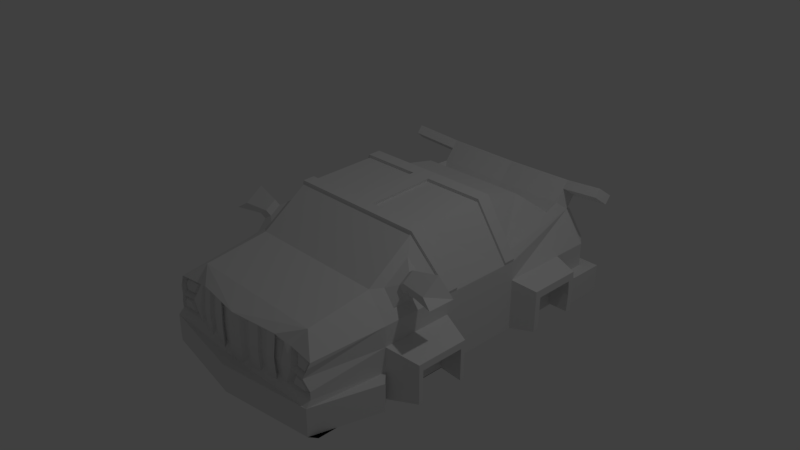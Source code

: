 # Source: car.blend  (saved by Blender 2.78.0; exported with 4.5.12 LTS)
import bpy
from mathutils import Matrix  # noqa: F401  (used for matrix-valued properties, if any)

bpy.ops.wm.read_factory_settings(use_empty=True)
scene = bpy.context.scene
scene.name = 'Scene'

# ---- collections
col_collection_1 = bpy.data.collections.new('Collection 1'); scene.collection.children.link(col_collection_1)

# ---- materials (node trees are filled in below, after node groups)
mat_material = bpy.data.materials.new('Material')
mat_material.alpha_threshold = 0.0
mat_material.use_transparent_shadow = False
mat_material.roughness = 0.5
mat_material.line_color = (0.0, 0.0, 0.0, 1.0)

# ---- material node trees

# ---- world
world_world = bpy.data.worlds.new('World'); scene.world = world_world
world_world.color = (0.05088, 0.05088, 0.05088)
world_world.use_sun_shadow = False
world_world.sun_shadow_jitter_overblur = 0.0
world_world.cycles.sampling_method = 'MANUAL'

# ---- cameras
cam_camera = bpy.data.cameras.new('Camera')
cam_camera.clip_end = 100.0
cam_camera.lens = 35.0
cam_camera.sensor_width = 32.0
cam_camera.sensor_height = 18.0
cam_camera.ortho_scale = 7.314
cam_camera.dof.focus_distance = 0.0
cam_camera.dof.aperture_fstop = 128.0

# ---- lights
light_lamp = bpy.data.lights.new('Lamp', 'POINT')
light_lamp.transmission_factor = 0.0
light_lamp.cutoff_distance = 30.0
light_lamp.energy = 100.0
light_lamp.shadow_buffer_clip_start = 1.001
light_lamp.shadow_soft_size = 0.1
light_lamp.shadow_maximum_resolution = 0.006
light_lamp.use_absolute_resolution = True

# ---- meshes
me_cube = bpy.data.meshes.new('Cube')
me_cube.from_pydata([(1.4, 2.669, -1.0), (1.4, -1.997, -1.0), (0.0, 2.8, 0.3189), (1.0, -1.769, 0.1276), (0.0, 2.669, -1.0), (0.0, -1.997, -1.0), (0.4121, 2.8, 0.3189), (-5.364e-07, -1.769, 0.1276), (1.4, -5.96e-08, -1.0), (1.0, -0.2283, 0.7352), (-1.49e-07, -0.2283, 0.7352), (8.941e-08, 1.192e-07, -1.0), (1.105, 2.669, 0.1522), (1.282, -1.971, -0.08211), (0.0, 2.669, 0.1522), (0.0, -2.088, 0.02248), (1.4, -2.98e-07, 0.0), (1.4, -0.9983, -1.0), (1.0, -0.8845, 0.2611), (-3.427e-07, -0.8845, 0.2611), (4.47e-08, -0.9983, -1.0), (1.4, -0.9983, 0.0), (1.275, -2.009, -0.1476), (1.4, -2.322e-07, -0.2761), (1.4, 2.669, -0.2761), (1.216, -2.033, -0.2911), (0.9063, 2.669, 0.1522), (1.4, -0.9983, -0.2761), (0.0, -2.088, -0.6399), (1.4, -1.513e-07, -0.6154), (1.4, -0.9983, -0.6154), (1.4, 2.669, -0.6154), (1.298, -2.002, -0.5403), (0.0, 2.669, -0.6154), (1.562, -1.16, -1.0), (1.305, -2.074, -1.0), (0.0, -2.271, -1.0), (0.0, -2.271, -0.6154), (1.562, -1.16, -0.6154), (1.305, -2.074, -0.6154), (0.7001, -1.997, 0.02248), (1.298, -2.002, -0.4352), (0.0, -2.088, -0.3087), (0.8644, -2.002, -0.5403), (0.9071, -1.939, -0.06251), (0.9817, -2.015, -0.2834), (1.248, -1.934, -0.4244), (1.191, -1.956, -0.324), (1.248, -1.934, -0.4976), (0.9461, -1.934, -0.4976), (1.028, -1.944, -0.3186), (0.2757, -2.06, -0.6141), (0.1154, -2.076, -0.6291), (0.1151, -2.079, -0.3056), (0.2753, -2.067, -0.3014), (0.2749, -2.052, 0.02248), (0.1147, -2.073, 0.02248), (0.4291, -2.045, -0.5998), (0.4277, -2.056, -0.2973), (0.4262, -2.032, 0.02248), (0.5741, -2.031, -0.5862), (0.5743, -2.045, -0.2934), (0.5746, -2.013, 0.02248), (0.7038, -2.036, -0.29), (0.707, -2.018, -0.5738), (0.8247, -2.027, -0.2873), (0.8219, -1.963, -0.03677), (0.8275, -2.006, -0.5435), (0.7594, -1.934, -0.08201), (0.6587, -1.962, -0.05159), (0.3075, -2.015, -0.541), (0.1749, -2.028, -0.5525), (0.1746, -2.031, -0.3038), (0.3072, -2.021, -0.3006), (0.3069, -2.008, -0.05159), (0.1743, -2.025, -0.05159), (0.5544, -1.991, -0.5195), (0.4344, -2.002, -0.53), (0.5548, -1.976, -0.05159), (0.4321, -1.992, -0.05159), (0.4333, -2.011, -0.2974), (0.5546, -2.002, -0.2944), (0.7641, -1.97, -0.5013), (0.6644, -1.98, -0.51), (0.6617, -1.995, -0.2918), (0.7617, -1.987, -0.2893), (1.209, -2.004, -0.4203), (1.171, -2.018, -0.3542), (1.209, -2.004, -0.4684), (1.01, -2.004, -0.4684), (1.064, -2.01, -0.3507), (1.241, -1.918, -0.1537), (1.246, -1.889, -0.1039), (1.196, -1.936, -0.2629), (0.9611, -1.865, -0.08904), (1.018, -1.923, -0.2571), (1.212, -1.96, -0.1604), (1.215, -1.939, -0.1242), (1.179, -1.973, -0.2397), (1.008, -1.921, -0.1134), (1.05, -1.963, -0.2355), (0.0, 1.193, -1.0), (1.4, 1.193, -1.0), (1.0, 1.1, 0.7883), (0.0, 1.1, 0.7883), (1.4, 1.193, 0.0), (1.4, 1.193, -0.2761), (1.4, 1.193, -0.6154), (1.4, 0.1517, -1.0), (1.0, -0.05933, 0.742), (1.088, -0.3603, 0.5209), (1.4, 0.1517, 0.0), (1.4, 0.1517, -0.2761), (1.4, 0.1517, -0.6154), (0.0, 0.1517, -1.0), (0.0, 1.027, -1.0), (1.4, 1.027, -1.0), (1.0, 0.9159, 0.781), (1.312, -0.2327, 0.1098), (1.4, 1.027, 0.0), (1.4, 1.027, -0.2761), (1.4, 1.027, -0.6154), (0.1428, -0.05933, 0.742), (0.1227, 0.9159, 0.781), (0.1463, -0.2283, 0.7352), (0.1189, 1.1, 0.7883), (1.013, -0.06093, 0.7851), (1.013, -0.2299, 0.7783), (0.0, -0.06093, 0.7851), (0.0, -0.2299, 0.7783), (0.1592, -0.2299, 0.7783), (1.413, -0.001596, 0.04311), (1.413, 0.1501, 0.04311), (1.013, 1.099, 0.8314), (1.413, 1.192, 0.04311), (0.1318, 1.099, 0.8314), (0.0, 0.9143, 0.8241), (0.1557, -0.06093, 0.7851), (1.013, 0.9143, 0.8241), (0.0, 1.099, 0.8314), (1.413, 1.026, 0.04311), (0.1356, 0.9143, 0.8241), (1.088, -0.7272, 0.2558), (1.312, -0.7909, 0.1098), (1.236, -0.4767, 0.4255), (1.329, -0.4239, 0.2553), (1.236, -0.6287, 0.3157), (1.329, -0.655, 0.2553), (1.311, -0.4935, 0.484), (1.404, -0.4407, 0.3138), (1.311, -0.6454, 0.3742), (1.404, -0.6718, 0.3138), (1.68, -0.4501, 0.5545), (1.83, -0.3641, 0.2777), (1.68, -0.6972, 0.376), (1.83, -0.74, 0.2777), (1.4, 2.155, -0.6154), (1.4, 2.127, -1.0), (1.578, 2.846, -1.0), (0.0, 2.846, -1.0), (1.578, 2.846, -0.6154), (0.0, 2.846, -0.6154), (1.578, 2.333, -0.6154), (1.578, 2.305, -1.0), (0.7111, 2.669, -0.6154), (0.579, 2.669, -0.2761), (0.4121, 2.669, 0.1522), (0.0, 2.532, -0.3284), (0.0, 2.532, -0.03949), (0.3503, 2.532, -0.03949), (0.0, 2.532, -0.438), (0.437, 2.532, -0.3284), (0.5056, 2.532, -0.438), (1.101, 2.669, -0.2761), (0.6854, 2.669, 0.1522), (0.8544, 2.669, -0.2761), (1.3, 2.792, -0.2348), (1.062, 2.792, 0.111), (0.8594, 2.792, -0.2348), (0.6371, 2.792, -0.2348), (0.723, 2.792, 0.111), (0.5024, 2.792, 0.111), (0.9013, 2.792, 0.111), (1.058, 2.792, -0.2348), (0.6382, 2.669, -0.4282), (1.4, 2.669, -0.4212), (1.298, 2.77, -0.3969), (1.298, 2.77, -0.2887), (0.8902, 2.77, -0.2887), (0.6847, 2.77, -0.2887), (0.7289, 2.77, -0.4022), (1.074, 2.77, -0.2887), (0.2726, 2.532, -0.03949), (0.2814, 2.532, -0.438), (0.2775, 2.532, -0.3284), (0.2744, 2.532, -0.143), (0.0, 2.532, -0.1447), (0.3812, 2.532, -0.1423), (0.2616, 2.58, -0.3179), (0.0, 2.58, -0.3179), (0.2588, 2.58, -0.1536), (0.0, 2.58, -0.1551), (0.0, 2.558, 0.2397), (1.043, 2.506, 0.2804), (1.335, 1.178, 0.1282), (0.9905, 2.413, 0.1264), (0.8002, 1.916, 0.5185), (0.0, 1.916, 0.5185), (0.0, 2.465, 0.08573), (0.9479, 1.008, 0.6344), (0.0, 1.008, 0.6344), (0.06679, 1.008, 0.6344), (1.283, 1.085, -0.02578), (0.6854, 2.8, 0.3189), (1.105, 2.8, 0.3189), (0.9063, 2.8, 0.3189), (0.0, 2.689, 0.4063), (1.043, 2.637, 0.447), (0.4121, 2.883, 0.4242), (0.0, 2.883, 0.4242), (0.6854, 2.883, 0.4242), (1.105, 2.883, 0.4242), (0.9063, 2.883, 0.4242), (0.0, 2.772, 0.5116), (1.043, 2.721, 0.5523), (1.723, 2.654, 0.434), (1.661, 2.492, 0.5621), (1.723, 2.737, 0.5393), (1.661, 2.575, 0.6674), (0.4121, 2.615, 0.1945), (0.0, 2.615, 0.1945), (0.4121, 2.746, 0.3612), (0.0, 2.746, 0.3612), (0.6854, 2.615, 0.1945), (0.6854, 2.746, 0.3612), (1.4, -0.08496, -0.6878), (1.4, -0.08496, -1.007), (1.4, -0.9134, -1.007), (1.4, -0.9134, -0.6878), (1.4, -0.08496, -0.4062), (1.4, -0.9134, -0.4062), (1.815, -0.1281, -0.6283), (1.815, -0.1281, -0.9141), (1.815, -0.8702, -0.6283), (1.815, -0.8702, -0.9141), (1.815, -0.1281, -0.3761), (1.815, -0.8702, -0.3761), (1.815, -0.807, -0.4728), (1.815, -0.1913, -0.682), (1.815, -0.1913, -0.9192), (1.815, -0.807, -0.682), (1.815, -0.807, -0.9192), (1.815, -0.1913, -0.4728), (1.4, 2.132, -0.2761), (1.4, 2.022, -0.9722), (1.4, 1.301, -0.9722), (1.4, 2.026, -0.4128), (1.4, 1.301, -0.4128), (1.4, 2.044, -0.6751), (1.4, 1.301, -0.6751), (1.739, 2.048, -0.3444), (1.739, 1.278, -0.3444), (1.739, 1.278, -0.939), (1.739, 1.366, -0.9162), (1.739, 1.278, -0.6231), (1.739, 2.045, -0.939), (1.739, 2.068, -0.6231), (1.739, 1.961, -0.4567), (1.739, 1.366, -0.4567), (1.739, 1.366, -0.6721), (1.739, 1.959, -0.9162), (1.739, 1.976, -0.6721)], [], [(21, 18, 3, 13), (0, 4, 159, 158), (13, 3, 7, 15, 56, 55, 59, 62, 40, 66, 44), (18, 19, 7, 3), (17, 1, 5, 20), (108, 8, 11, 114), (10, 124, 130, 129), (103, 125, 135, 133), (112, 111, 16, 23), (104, 125, 211, 210), (27, 21, 13, 22, 25), (23, 16, 21, 27), (8, 17, 20, 11), (9, 124, 10, 19, 18), (21, 16, 118, 143), (27, 30, 243, 246), (30, 27, 25, 41, 32), (13, 44, 94, 92), (113, 112, 23, 29), (12, 24, 176, 177), (108, 113, 29, 8), (1, 17, 34, 35), (32, 43, 67, 64, 60, 57, 51, 52, 28, 37, 39), (30, 17, 244, 243), (173, 24, 187, 191), (35, 39, 37, 36), (34, 38, 39, 35), (17, 30, 38, 34), (28, 5, 36, 37), (5, 1, 35, 36), (30, 32, 39, 38), (43, 45, 65, 67), (45, 43, 49, 50), (42, 53, 56, 15), (47, 50, 90, 87), (25, 45, 50, 47), (41, 25, 47, 46), (43, 32, 48, 49), (32, 41, 46, 48), (60, 61, 81, 76), (52, 53, 42, 28), (57, 60, 76, 77), (55, 54, 58, 59), (57, 58, 54, 51), (54, 55, 74, 73), (52, 51, 70, 71), (62, 61, 63, 40), (64, 63, 61, 60), (40, 63, 84, 69), (56, 53, 72, 75), (66, 65, 45, 44), (70, 73, 72, 71), (75, 72, 73, 74), (79, 80, 81, 78), (76, 81, 80, 77), (69, 84, 85, 68), (82, 85, 84, 83), (61, 62, 78, 81), (62, 59, 79, 78), (67, 65, 85, 82), (55, 56, 75, 74), (58, 57, 77, 80), (65, 66, 68, 85), (53, 52, 71, 72), (64, 67, 82, 83), (59, 58, 80, 79), (51, 54, 73, 70), (63, 64, 83, 84), (66, 40, 69, 68), (90, 89, 88, 86, 87), (49, 48, 88, 89), (46, 47, 87, 86), (50, 49, 89, 90), (48, 46, 86, 88), (91, 92, 97, 96), (45, 25, 93, 95), (22, 13, 92, 91), (44, 45, 95, 94), (25, 22, 91, 93), (98, 96, 97, 99, 100), (94, 95, 100, 99), (93, 91, 96, 98), (95, 93, 98, 100), (92, 94, 99, 97), (157, 0, 158, 163), (31, 185, 24, 253, 156), (24, 12, 105, 106, 253), (12, 203, 204, 105), (125, 103, 209, 211), (0, 157, 102, 101, 4), (116, 121, 113, 108), (121, 120, 112, 113), (120, 119, 111, 112), (119, 117, 109, 111), (117, 123, 122, 109), (116, 108, 114, 115), (102, 116, 115, 101), (124, 9, 127, 130), (16, 111, 132, 131), (106, 105, 119, 120), (107, 106, 120, 121), (102, 107, 121, 116), (126, 137, 130, 127), (105, 204, 103, 133, 134), (9, 16, 131, 127), (109, 122, 137, 126), (132, 126, 127, 131), (133, 135, 141, 138), (134, 133, 138, 140), (141, 135, 139, 136), (137, 141, 136, 128), (130, 137, 128, 129), (123, 117, 138, 141), (125, 104, 139, 135), (117, 119, 140, 138), (122, 123, 141, 137), (119, 105, 134, 140), (111, 109, 126, 132), (143, 118, 145, 147), (9, 18, 142, 110), (18, 21, 143, 142), (16, 9, 110, 118), (146, 147, 151, 150), (142, 143, 147, 146), (118, 110, 144, 145), (110, 142, 146, 144), (148, 150, 154, 152), (144, 146, 150, 148), (147, 145, 149, 151), (145, 144, 148, 149), (153, 152, 154, 155), (151, 149, 153, 155), (149, 148, 152, 153), (150, 151, 155, 154), (160, 158, 159, 161), (255, 259, 269, 263), (158, 160, 162, 163), (156, 157, 163, 162), (33, 164, 31, 160, 161), (31, 156, 162, 160), (171, 172, 193, 194), (14, 166, 169, 192, 168), (166, 165, 171, 197, 169), (169, 197, 195, 192), (165, 184, 164, 172, 171), (164, 33, 170, 193, 172), (177, 176, 183, 182), (165, 166, 181, 179), (24, 173, 183, 176), (182, 183, 178, 180), (180, 178, 179, 181), (166, 174, 180, 181), (173, 175, 178, 183), (26, 12, 177, 182), (175, 165, 179, 178), (174, 26, 182, 180), (187, 186, 190, 189, 188, 191), (184, 185, 31, 164), (24, 185, 186, 187), (175, 173, 191, 188), (185, 184, 190, 186), (184, 165, 189, 190), (165, 175, 188, 189), (201, 200, 198, 199), (192, 195, 196, 168), (194, 193, 170, 167), (195, 197, 171, 194), (196, 195, 200, 201), (195, 194, 198, 200), (194, 167, 199, 198), (202, 203, 217, 216), (203, 202, 208, 205), (206, 205, 208, 207), (206, 207, 210, 211, 209), (212, 205, 206, 209), (103, 204, 212, 209), (204, 203, 205, 212), (216, 217, 224, 223), (166, 14, 230, 229), (174, 166, 229, 233), (203, 12, 214, 217), (12, 26, 215, 214), (26, 174, 213, 215), (223, 224, 221, 222, 220, 218, 219), (214, 215, 222, 221), (6, 2, 219, 218), (214, 221, 227, 225), (215, 213, 220, 222), (213, 6, 218, 220), (226, 225, 227, 228), (224, 217, 226, 228), (221, 224, 228, 227), (217, 214, 225, 226), (233, 229, 231, 234), (229, 230, 232, 231), (213, 174, 233, 234), (2, 6, 231, 232), (6, 213, 234, 231), (235, 239, 240, 238), (236, 235, 238, 237), (17, 8, 236, 237), (236, 8, 242, 249), (23, 27, 246, 245), (237, 238, 250, 251), (246, 243, 250, 247), (245, 246, 247, 252), (243, 244, 251, 250), (242, 241, 248, 249), (241, 245, 252, 248), (235, 236, 249, 248), (240, 239, 252, 247), (17, 237, 251, 244), (239, 235, 248, 252), (8, 29, 241, 242), (29, 23, 245, 241), (238, 240, 247, 250), (254, 258, 259, 255), (256, 258, 271, 267), (258, 256, 257, 259), (102, 157, 254, 255), (156, 253, 260, 266), (102, 255, 263, 262), (258, 254, 270, 271), (260, 261, 268, 267), (264, 262, 263, 269), (266, 260, 267, 271), (265, 266, 271, 270), (261, 264, 269, 268), (254, 157, 265, 270), (107, 102, 262, 264), (259, 257, 268, 269), (106, 107, 264, 261), (257, 256, 267, 268), (157, 156, 266, 265), (253, 106, 261, 260)])
me_cube.materials.append(mat_material)
me_cube.use_remesh_preserve_volume = False
me_cube.use_remesh_preserve_attributes = False
me_cube.use_mirror_vertex_groups = False
me_cube.update()

# ---- objects
ob_cube = bpy.data.objects.new('Cube', me_cube)
ob_lamp = bpy.data.objects.new('Lamp', light_lamp)
ob_camera = bpy.data.objects.new('Camera', cam_camera)

# ---- transforms, parenting, visibility, modifiers, constraints
ob_cube.location = (0.0, 0.0, 0.0)
ob_cube.lock_rotations_4d = False
ob_cube.empty_display_type = 'ARROWS'
ob_cube.lineart.crease_threshold = 0.0
_m = ob_cube.modifiers.new('Mirror', 'MIRROR')
_m.use_clip = True
ob_lamp.location = (4.076, 1.005, 5.904)
ob_lamp.rotation_euler = (0.6503, 0.05522, 1.866)
ob_lamp.lock_rotations_4d = False
ob_lamp.empty_display_type = 'ARROWS'
ob_lamp.color = (0.0, 0.0, 0.0, 0.0)
ob_lamp.lineart.crease_threshold = 0.0
ob_camera.location = (7.481, -6.508, 5.344)
ob_camera.rotation_euler = (1.109, 0.0, 0.8149)
ob_camera.lock_rotations_4d = False
ob_camera.empty_display_type = 'ARROWS'
ob_camera.color = (0.0, 0.0, 0.0, 0.0)
ob_camera.display_type = 'WIRE'
ob_camera.lineart.crease_threshold = 0.0

# ---- collection membership
col_collection_1.objects.link(ob_cube)
col_collection_1.objects.link(ob_lamp)
col_collection_1.objects.link(ob_camera)

# ---- scene / render settings (as saved in the file)
scene.camera = ob_camera
scene.frame_start = 1; scene.frame_end = 250; scene.frame_set(1)
scene.render.engine = 'BLENDER_EEVEE_NEXT'
scene.render.resolution_percentage = 50
scene.render.dither_intensity = 0.0
scene.cycles.use_denoising = False
scene.cycles.samples = 128
scene.cycles.sampling_pattern = 'TABULATED_SOBOL'
scene.cycles.light_sampling_threshold = 0.0
scene.cycles.use_adaptive_sampling = False
scene.cycles.use_light_tree = False
scene.cycles.blur_glossy = 0.0
scene.cycles.sample_clamp_indirect = 0.0
scene.view_settings.view_transform = 'Standard'
bpy.context.view_layer.update()
